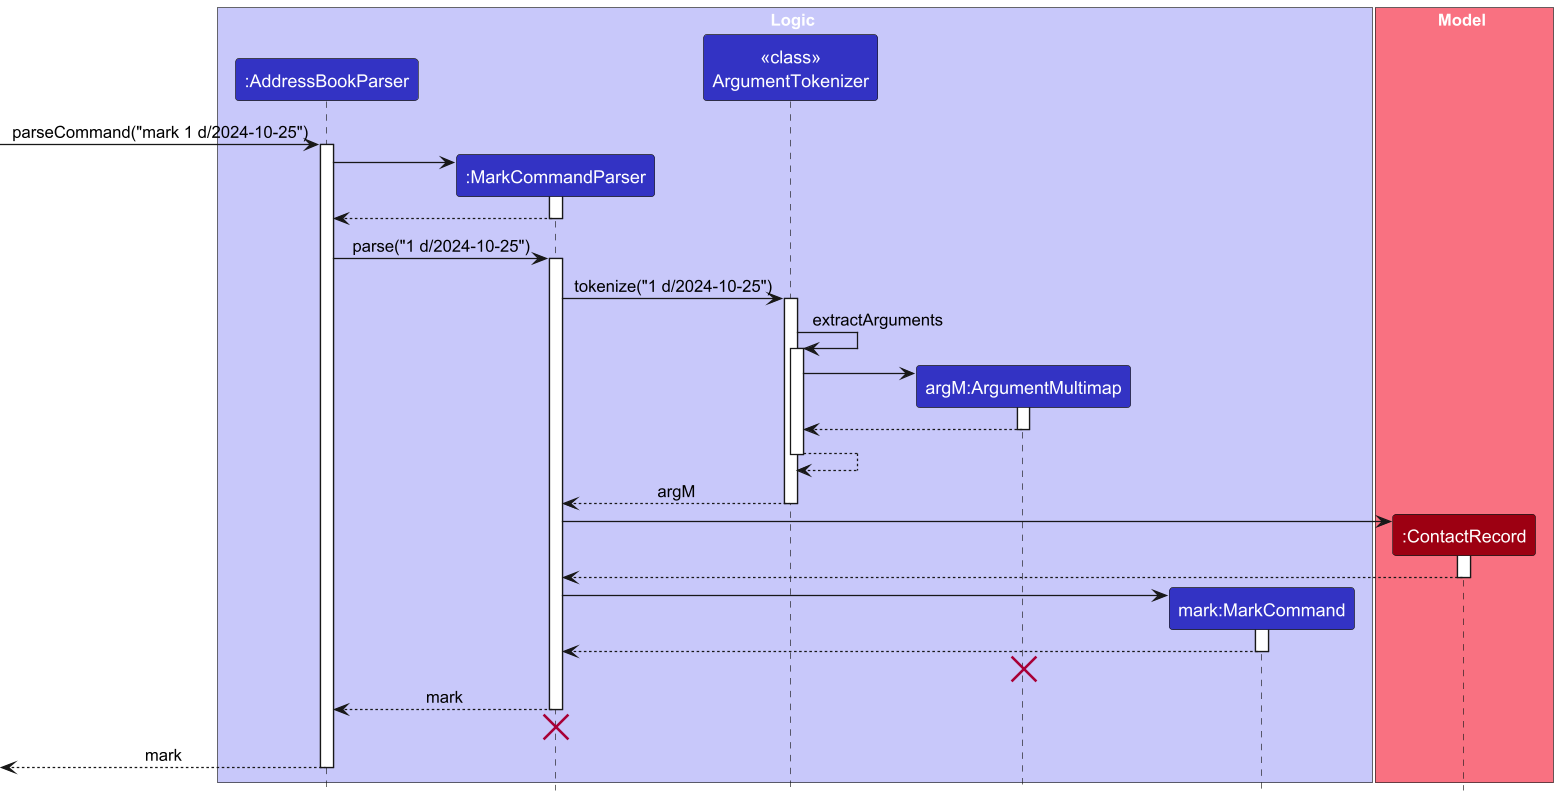

The diagram above was rendered by PlantUML. Its source (embedded in the PNG):
@startuml
!include style.puml
skinparam ArrowFontStyle plain
skinparam dpi 300

box Logic LOGIC_COLOR_T1
participant ":AddressBookParser" as AddressBookParser LOGIC_COLOR
participant ":MarkCommandParser" as MarkCommandParser LOGIC_COLOR
participant "<<class>>\nArgumentTokenizer" as ArgumentTokenizer LOGIC_COLOR
participant "argM:ArgumentMultimap" as ArgumentMultimap LOGIC_COLOR
participant "mark:MarkCommand" as MarkCommand LOGIC_COLOR
end box

box Model MODEL_COLOR_T1
participant ":ContactRecord" as ContactRecord MODEL_COLOR
end box

[-> AddressBookParser : parseCommand("mark 1 d/2024-10-25")
activate AddressBookParser

create MarkCommandParser
AddressBookParser -> MarkCommandParser
activate MarkCommandParser



MarkCommandParser --> AddressBookParser
deactivate MarkCommandParser

AddressBookParser -> MarkCommandParser : parse("1 d/2024-10-25")
activate MarkCommandParser
MarkCommandParser -> ArgumentTokenizer : tokenize("1 d/2024-10-25")
activate ArgumentTokenizer
ArgumentTokenizer -> ArgumentTokenizer : extractArguments
activate ArgumentTokenizer
create ArgumentMultimap
ArgumentTokenizer -> ArgumentMultimap
activate ArgumentMultimap
ArgumentMultimap --> ArgumentTokenizer
deactivate ArgumentMultimap

ArgumentTokenizer --> ArgumentTokenizer
deactivate ArgumentTokenizer
ArgumentTokenizer --> MarkCommandParser : argM

deactivate ArgumentTokenizer
create ContactRecord
MarkCommandParser -> ContactRecord
activate ContactRecord
ContactRecord --> MarkCommandParser
deactivate ContactRecord

create MarkCommand
MarkCommandParser -> MarkCommand
activate MarkCommand

MarkCommand --> MarkCommandParser :
deactivate MarkCommand

'Hidden arrow to position the destroy marker below the end of the activation bar.
ArgumentMultimap -[hidden]-> MarkCommandParser
destroy ArgumentMultimap

MarkCommandParser --> AddressBookParser : mark
deactivate MarkCommandParser

'Hidden arrow to position the destroy marker below the end of the activation bar.
MarkCommandParser -[hidden]-> AddressBookParser
destroy MarkCommandParser



[<--AddressBookParser: mark
deactivate AddressBookParser

@enduml